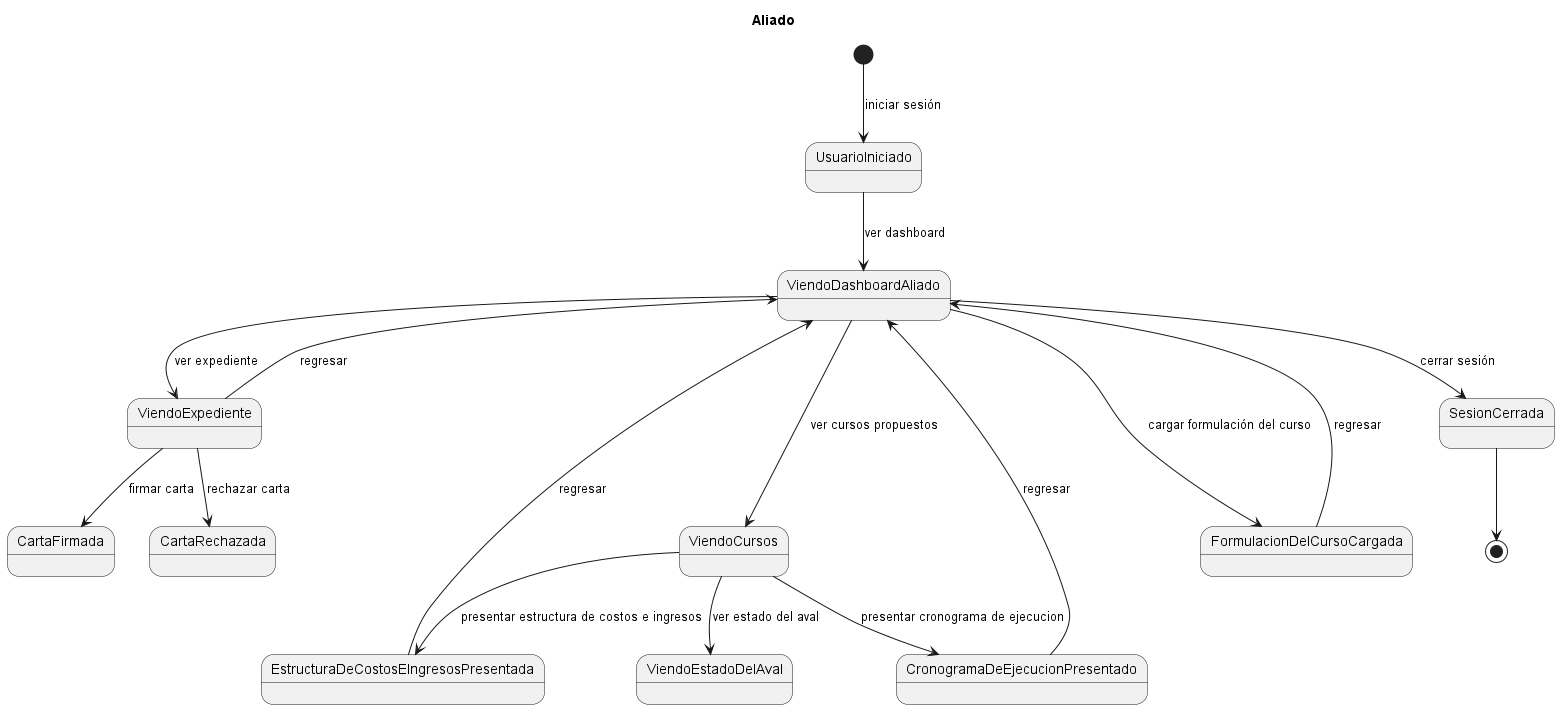

The diagram above was rendered by PlantUML. Its source (embedded in the PNG):
@startuml DisciplinaDeRequisitosDiagramaDeEstadoRelacionAliado
title Aliado

[*] --> UsuarioIniciado : iniciar sesión
UsuarioIniciado --> ViendoDashboardAliado: ver dashboard
ViendoDashboardAliado --> ViendoExpediente : ver expediente
ViendoExpediente --> CartaFirmada : firmar carta
ViendoExpediente --> CartaRechazada : rechazar carta
ViendoExpediente --> ViendoDashboardAliado : regresar
ViendoDashboardAliado ---> ViendoCursos : ver cursos propuestos
ViendoCursos --> ViendoEstadoDelAval : ver estado del aval
ViendoCursos --> CronogramaDeEjecucionPresentado : presentar cronograma de ejecucion
CronogramaDeEjecucionPresentado --> ViendoDashboardAliado : regresar
ViendoCursos --> EstructuraDeCostosEIngresosPresentada : presentar estructura de costos e ingresos
EstructuraDeCostosEIngresosPresentada --> ViendoDashboardAliado : regresar
ViendoDashboardAliado ---> FormulacionDelCursoCargada : cargar formulación del curso
FormulacionDelCursoCargada --> ViendoDashboardAliado : regresar
ViendoDashboardAliado --> SesionCerrada : cerrar sesión 
SesionCerrada --> [*]

@enduml